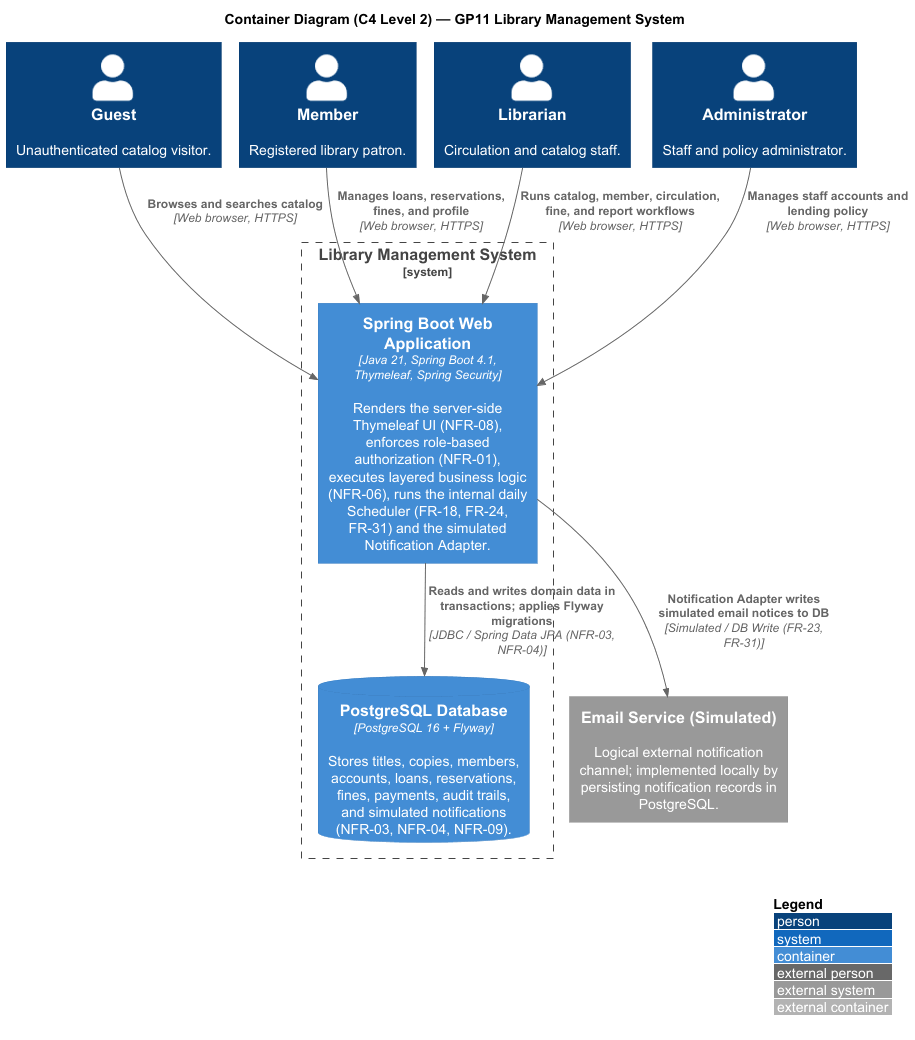

The diagram above was rendered by PlantUML. Its source (embedded in the PNG):
@startuml c4-container
!pragma layout smetana
!include <C4/C4_Container>

LAYOUT_WITH_LEGEND()

title Container Diagram (C4 Level 2) — GP11 Library Management System

Person(guest, "Guest", "Unauthenticated catalog visitor.")
Person(member, "Member", "Registered library patron.")
Person(librarian, "Librarian", "Circulation and catalog staff.")
Person(admin, "Administrator", "Staff and policy administrator.")

System_Boundary(lms_boundary, "Library Management System") {
    Container(webapp, "Spring Boot Web Application", "Java 21, Spring Boot 4.1, Thymeleaf, Spring Security", "Renders the server-side Thymeleaf UI (NFR-08), enforces role-based authorization (NFR-01), executes layered business logic (NFR-06), runs the internal daily Scheduler (FR-18, FR-24, FR-31) and the simulated Notification Adapter.")
    ContainerDb(db, "PostgreSQL Database", "PostgreSQL 16 + Flyway", "Stores titles, copies, members, accounts, loans, reservations, fines, payments, audit trails, and simulated notifications (NFR-03, NFR-04, NFR-09).")
}

System_Ext(email, "Email Service (Simulated)", "Logical external notification channel; implemented locally by persisting notification records in PostgreSQL.")

Rel(guest, webapp, "Browses and searches catalog", "Web browser, HTTPS")
Rel(member, webapp, "Manages loans, reservations, fines, and profile", "Web browser, HTTPS")
Rel(librarian, webapp, "Runs catalog, member, circulation, fine, and report workflows", "Web browser, HTTPS")
Rel(admin, webapp, "Manages staff accounts and lending policy", "Web browser, HTTPS")

Rel(webapp, db, "Reads and writes domain data in transactions; applies Flyway migrations", "JDBC / Spring Data JPA (NFR-03, NFR-04)")
Rel(webapp, email, "Notification Adapter writes simulated email notices to DB", "Simulated / DB Write (FR-23, FR-31)")

@enduml